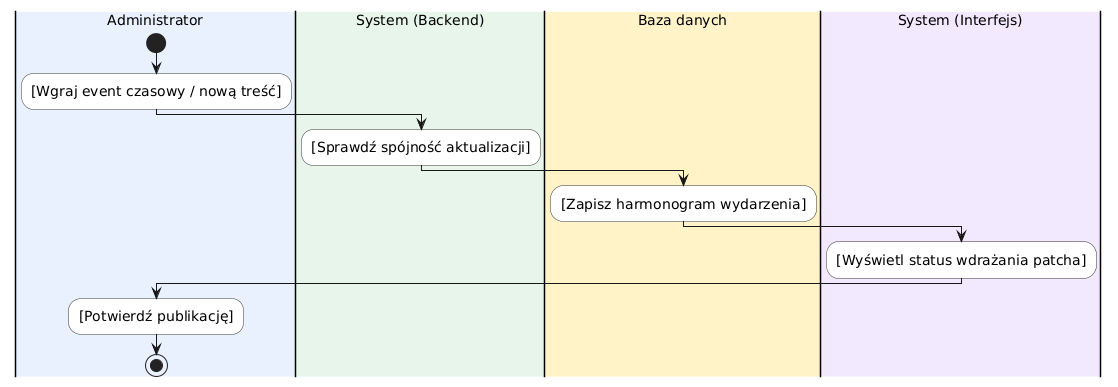

The diagram above was rendered by PlantUML. Its source (embedded in the PNG):
@startuml
skinparam DefaultFontSize 14
skinparam ActivityFontSize 14
skinparam ActivityBackgroundColor white
skinparam ActivityBorderColor #333333

|#E8F0FE|Administrator|
start
:[Wgraj event czasowy / nową treść];

|#E6F4EA|System (Backend)|
:[Sprawdź spójność aktualizacji];

|#FEF3C7|Baza danych|
:[Zapisz harmonogram wydarzenia];

|#F3E8FF|System (Interfejs)|
:[Wyświetl status wdrażania patcha];

|#E8F0FE|Administrator|
:[Potwierdź publikację];
stop
@enduml